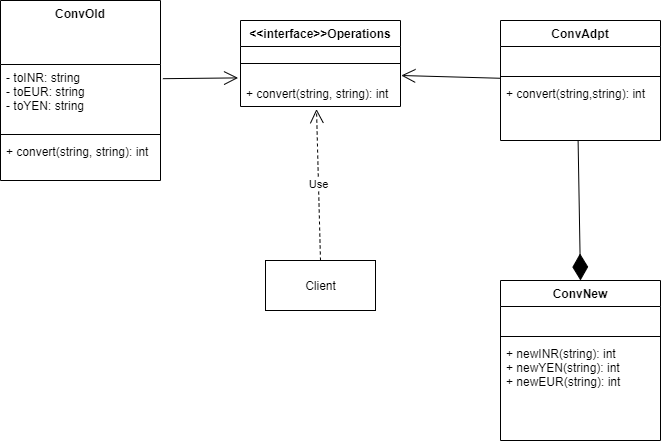

The diagram above was exported from draw.io. Its source (the exported page's mxGraphModel, read from the mxfile embedded in the PNG):
<mxGraphModel dx="1038" dy="499" grid="1" gridSize="10" guides="1" tooltips="1" connect="1" arrows="1" fold="1" page="1" pageScale="1" pageWidth="850" pageHeight="1100" math="0" shadow="0">
  <root>
    <mxCell id="0" />
    <mxCell id="1" parent="0" />
    <mxCell id="s0dP_OeH0RTLrr_omJS6-1" value="ConvOld" style="swimlane;fontStyle=1;align=center;verticalAlign=top;childLayout=stackLayout;horizontal=1;startSize=64;horizontalStack=0;resizeParent=1;resizeParentMax=0;resizeLast=0;collapsible=1;marginBottom=0;" vertex="1" parent="1">
      <mxGeometry x="50" y="100" width="160" height="180" as="geometry" />
    </mxCell>
    <mxCell id="s0dP_OeH0RTLrr_omJS6-2" value="- toINR: string&#10;- toEUR: string&#10;- toYEN: string" style="text;strokeColor=none;fillColor=none;align=left;verticalAlign=top;spacingLeft=4;spacingRight=4;overflow=hidden;rotatable=0;points=[[0,0.5],[1,0.5]];portConstraint=eastwest;" vertex="1" parent="s0dP_OeH0RTLrr_omJS6-1">
      <mxGeometry y="64" width="160" height="66" as="geometry" />
    </mxCell>
    <mxCell id="s0dP_OeH0RTLrr_omJS6-3" value="" style="line;strokeWidth=1;fillColor=none;align=left;verticalAlign=middle;spacingTop=-1;spacingLeft=3;spacingRight=3;rotatable=0;labelPosition=right;points=[];portConstraint=eastwest;" vertex="1" parent="s0dP_OeH0RTLrr_omJS6-1">
      <mxGeometry y="130" width="160" height="8" as="geometry" />
    </mxCell>
    <mxCell id="s0dP_OeH0RTLrr_omJS6-4" value="+ convert(string, string): int" style="text;strokeColor=none;fillColor=none;align=left;verticalAlign=top;spacingLeft=4;spacingRight=4;overflow=hidden;rotatable=0;points=[[0,0.5],[1,0.5]];portConstraint=eastwest;" vertex="1" parent="s0dP_OeH0RTLrr_omJS6-1">
      <mxGeometry y="138" width="160" height="42" as="geometry" />
    </mxCell>
    <mxCell id="s0dP_OeH0RTLrr_omJS6-20" value="" style="endArrow=diamondThin;endFill=1;endSize=24;html=1;entryX=0.5;entryY=0;entryDx=0;entryDy=0;exitX=0.485;exitY=1.003;exitDx=0;exitDy=0;exitPerimeter=0;" edge="1" parent="1" source="s0dP_OeH0RTLrr_omJS6-8" target="s0dP_OeH0RTLrr_omJS6-14">
      <mxGeometry width="160" relative="1" as="geometry">
        <mxPoint x="425" y="280" as="sourcePoint" />
        <mxPoint x="425" y="390" as="targetPoint" />
      </mxGeometry>
    </mxCell>
    <mxCell id="s0dP_OeH0RTLrr_omJS6-14" value="ConvNew" style="swimlane;fontStyle=1;align=center;verticalAlign=top;childLayout=stackLayout;horizontal=1;startSize=26;horizontalStack=0;resizeParent=1;resizeParentMax=0;resizeLast=0;collapsible=1;marginBottom=0;" vertex="1" parent="1">
      <mxGeometry x="550" y="380" width="160" height="160" as="geometry" />
    </mxCell>
    <mxCell id="s0dP_OeH0RTLrr_omJS6-15" value=" " style="text;strokeColor=none;fillColor=none;align=left;verticalAlign=top;spacingLeft=4;spacingRight=4;overflow=hidden;rotatable=0;points=[[0,0.5],[1,0.5]];portConstraint=eastwest;" vertex="1" parent="s0dP_OeH0RTLrr_omJS6-14">
      <mxGeometry y="26" width="160" height="26" as="geometry" />
    </mxCell>
    <mxCell id="s0dP_OeH0RTLrr_omJS6-16" value="" style="line;strokeWidth=1;fillColor=none;align=left;verticalAlign=middle;spacingTop=-1;spacingLeft=3;spacingRight=3;rotatable=0;labelPosition=right;points=[];portConstraint=eastwest;" vertex="1" parent="s0dP_OeH0RTLrr_omJS6-14">
      <mxGeometry y="52" width="160" height="8" as="geometry" />
    </mxCell>
    <mxCell id="s0dP_OeH0RTLrr_omJS6-17" value="+ newINR(string): int&#10;+ newYEN(string): int&#10;+ newEUR(string): int" style="text;strokeColor=none;fillColor=none;align=left;verticalAlign=top;spacingLeft=4;spacingRight=4;overflow=hidden;rotatable=0;points=[[0,0.5],[1,0.5]];portConstraint=eastwest;" vertex="1" parent="s0dP_OeH0RTLrr_omJS6-14">
      <mxGeometry y="60" width="160" height="100" as="geometry" />
    </mxCell>
    <mxCell id="s0dP_OeH0RTLrr_omJS6-21" value="&lt;&lt;interface&gt;&gt;Operations" style="swimlane;fontStyle=1;align=center;verticalAlign=top;childLayout=stackLayout;horizontal=1;startSize=26;horizontalStack=0;resizeParent=1;resizeParentMax=0;resizeLast=0;collapsible=1;marginBottom=0;" vertex="1" parent="1">
      <mxGeometry x="290" y="120" width="160" height="86" as="geometry" />
    </mxCell>
    <mxCell id="s0dP_OeH0RTLrr_omJS6-23" value="" style="line;strokeWidth=1;fillColor=none;align=left;verticalAlign=middle;spacingTop=-1;spacingLeft=3;spacingRight=3;rotatable=0;labelPosition=right;points=[];portConstraint=eastwest;" vertex="1" parent="s0dP_OeH0RTLrr_omJS6-21">
      <mxGeometry y="26" width="160" height="34" as="geometry" />
    </mxCell>
    <mxCell id="s0dP_OeH0RTLrr_omJS6-24" value="+ convert(string, string): int" style="text;strokeColor=none;fillColor=none;align=left;verticalAlign=top;spacingLeft=4;spacingRight=4;overflow=hidden;rotatable=0;points=[[0,0.5],[1,0.5]];portConstraint=eastwest;" vertex="1" parent="s0dP_OeH0RTLrr_omJS6-21">
      <mxGeometry y="60" width="160" height="26" as="geometry" />
    </mxCell>
    <mxCell id="s0dP_OeH0RTLrr_omJS6-25" value="" style="endArrow=open;endFill=1;endSize=12;html=1;entryX=1.005;entryY=-0.192;entryDx=0;entryDy=0;entryPerimeter=0;" edge="1" parent="1" target="s0dP_OeH0RTLrr_omJS6-24">
      <mxGeometry width="160" relative="1" as="geometry">
        <mxPoint x="550" y="177.7714285714286" as="sourcePoint" />
        <mxPoint x="500" y="280" as="targetPoint" />
      </mxGeometry>
    </mxCell>
    <mxCell id="s0dP_OeH0RTLrr_omJS6-26" value="" style="endArrow=open;endFill=1;endSize=12;html=1;entryX=-0.015;entryY=-0.1;entryDx=0;entryDy=0;entryPerimeter=0;exitX=1.015;exitY=0.215;exitDx=0;exitDy=0;exitPerimeter=0;" edge="1" parent="1" source="s0dP_OeH0RTLrr_omJS6-2" target="s0dP_OeH0RTLrr_omJS6-24">
      <mxGeometry width="160" relative="1" as="geometry">
        <mxPoint x="340" y="280" as="sourcePoint" />
        <mxPoint x="500" y="280" as="targetPoint" />
      </mxGeometry>
    </mxCell>
    <mxCell id="s0dP_OeH0RTLrr_omJS6-27" value="Client" style="html=1;" vertex="1" parent="1">
      <mxGeometry x="315" y="360" width="110" height="50" as="geometry" />
    </mxCell>
    <mxCell id="s0dP_OeH0RTLrr_omJS6-28" value="Use" style="endArrow=open;endSize=12;dashed=1;html=1;entryX=0.475;entryY=1.1;entryDx=0;entryDy=0;entryPerimeter=0;exitX=0.5;exitY=0;exitDx=0;exitDy=0;" edge="1" parent="1" source="s0dP_OeH0RTLrr_omJS6-27" target="s0dP_OeH0RTLrr_omJS6-24">
      <mxGeometry width="160" relative="1" as="geometry">
        <mxPoint x="380" y="350" as="sourcePoint" />
        <mxPoint x="500" y="280" as="targetPoint" />
      </mxGeometry>
    </mxCell>
    <mxCell id="s0dP_OeH0RTLrr_omJS6-5" value="ConvAdpt" style="swimlane;fontStyle=1;align=center;verticalAlign=top;childLayout=stackLayout;horizontal=1;startSize=26;horizontalStack=0;resizeParent=1;resizeParentMax=0;resizeLast=0;collapsible=1;marginBottom=0;" vertex="1" parent="1">
      <mxGeometry x="550" y="120" width="160" height="120" as="geometry" />
    </mxCell>
    <mxCell id="s0dP_OeH0RTLrr_omJS6-6" value=" " style="text;strokeColor=none;fillColor=none;align=left;verticalAlign=top;spacingLeft=4;spacingRight=4;overflow=hidden;rotatable=0;points=[[0,0.5],[1,0.5]];portConstraint=eastwest;" vertex="1" parent="s0dP_OeH0RTLrr_omJS6-5">
      <mxGeometry y="26" width="160" height="26" as="geometry" />
    </mxCell>
    <mxCell id="s0dP_OeH0RTLrr_omJS6-7" value="" style="line;strokeWidth=1;fillColor=none;align=left;verticalAlign=middle;spacingTop=-1;spacingLeft=3;spacingRight=3;rotatable=0;labelPosition=right;points=[];portConstraint=eastwest;" vertex="1" parent="s0dP_OeH0RTLrr_omJS6-5">
      <mxGeometry y="52" width="160" height="8" as="geometry" />
    </mxCell>
    <mxCell id="s0dP_OeH0RTLrr_omJS6-8" value="+ convert(string,string): int" style="text;strokeColor=none;fillColor=none;align=left;verticalAlign=top;spacingLeft=4;spacingRight=4;overflow=hidden;rotatable=0;points=[[0,0.5],[1,0.5]];portConstraint=eastwest;" vertex="1" parent="s0dP_OeH0RTLrr_omJS6-5">
      <mxGeometry y="60" width="160" height="60" as="geometry" />
    </mxCell>
  </root>
</mxGraphModel>